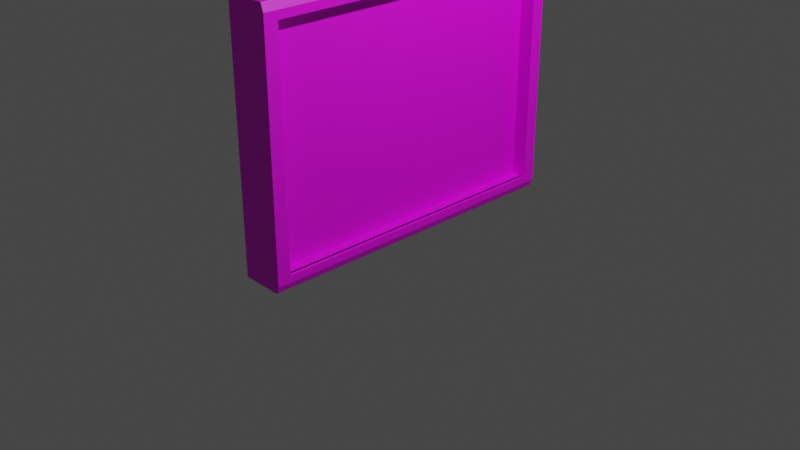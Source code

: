 # Source: LukisanRagil.blend  (saved by Blender 3.3.6; exported with 4.5.12 LTS)
import bpy
from mathutils import Matrix  # noqa: F401  (used for matrix-valued properties, if any)

bpy.ops.wm.read_factory_settings(use_empty=True)
scene = bpy.context.scene
scene.name = 'Scene'

# ---- collections
col_collection = bpy.data.collections.new('Collection'); scene.collection.children.link(col_collection)

# ---- images (referenced by path relative to the original .blend; pixels are not part of the script)
import os
ASSET_DIR = os.environ.get("B2B_ASSET_DIR", "")  # directory of the original .blend (textures are referenced by path, not embedded)
HERE = os.path.dirname(os.path.abspath(__file__))  # packed textures are extracted next to this script under _unpacked/

def load_image(name, relpath, width, height, colorspace="sRGB"):
    """Load a texture the original file referenced (path relative to the .blend, or extracted next to this script)."""
    p = next((c for c in (os.path.join(HERE, relpath), os.path.join(ASSET_DIR, relpath)) if relpath and os.path.exists(c)), "")
    if p:
        img = bpy.data.images.load(p, check_existing=True)
        img.name = name
    else:  # same state as the original file: an image datablock whose file is absent (Cycles renders it pink)
        img = bpy.data.images.new(name, width, height)
        img.source = "FILE"
        img.filepath = "//" + (relpath or name)
    img.colorspace_settings.name = colorspace
    return img
img_dark_wood_diff_1k_jpg = load_image('dark_wood_diff_1k.jpg', 'dark_wood_diff_1k.jpg', 1024, 1024, 'sRGB')
img_resources_photonews_2022_03_08_59511_664xauto_mau_adopsi_anak_i = load_image('resources_photonews_2022_03_08_59511_664xauto-mau-adopsi-anak-i', 'resources_photonews_2022_03_08_59511_664xauto-mau-adopsi-anak-ini-9-potret-ragil-mahardika-dan-suami-gaynya-yang-pengen-dipanggil-papip-mamim-2203-005.jpg', 1024, 1024, 'sRGB')

# ---- materials (node trees are filled in below, after node groups)
mat_material = bpy.data.materials.new('Material')
mat_material.alpha_threshold = 0.0
mat_material.use_transparent_shadow = False
mat_material.roughness = 0.5
mat_material.line_color = (0.0, 0.0, 0.0, 1.0)
mat_glass = bpy.data.materials.new('Glass')
mat_glass.alpha_threshold = 1.0
mat_gambar = bpy.data.materials.new('Gambar')
mat_gambar.use_transparent_shadow = False

# ---- material node trees
mat_material.use_nodes = True; mat_material.node_tree.nodes.clear()
_N = mat_material.node_tree.nodes; _L = mat_material.node_tree.links
n0 = _N.new('ShaderNodeOutputMaterial'); n0.name = 'Material Output'; n0.location = (300, 300)
n1 = _N.new('ShaderNodeBsdfPrincipled'); n1.name = 'Principled BSDF'; n1.location = (10, 300)
n1.distribution = 'GGX'
n1.subsurface_method = 'RANDOM_WALK_SKIN'
n1.inputs[3].default_value = 1.45
n1.inputs[27].default_value = (0.0, 0.0, 0.0, 1.0)
n1.inputs[28].default_value = 1.0
n2 = _N.new('ShaderNodeTexImage'); n2.name = 'Image Texture'; n2.location = (-280, 280)
n2.image = img_dark_wood_diff_1k_jpg
_L.new(n1.outputs[0], n0.inputs[0])
_L.new(n2.outputs[0], n1.inputs[0])
n0.is_active_output = True
mat_glass.use_nodes = True; mat_glass.node_tree.nodes.clear()
_N = mat_glass.node_tree.nodes; _L = mat_glass.node_tree.links
n0 = _N.new('ShaderNodeOutputMaterial'); n0.name = 'Material Output'; n0.location = (300, 300)
n1 = _N.new('ShaderNodeBsdfTransparent'); n1.name = 'Transparent BSDF'; n1.location = (10, 300)
_L.new(n1.outputs[0], n0.inputs[0])
n0.is_active_output = True
mat_gambar.use_nodes = True; mat_gambar.node_tree.nodes.clear()
_N = mat_gambar.node_tree.nodes; _L = mat_gambar.node_tree.links
n0 = _N.new('ShaderNodeBsdfPrincipled'); n0.name = 'Principled BSDF'; n0.location = (10, 300)
n0.distribution = 'GGX'
n0.subsurface_method = 'RANDOM_WALK_SKIN'
n0.inputs[3].default_value = 1.45
n0.inputs[27].default_value = (0.0, 0.0, 0.0, 1.0)
n0.inputs[28].default_value = 1.0
n1 = _N.new('ShaderNodeOutputMaterial'); n1.name = 'Material Output'; n1.location = (300, 300)
n2 = _N.new('ShaderNodeTexImage'); n2.name = 'Image Texture'; n2.location = (-280, 280)
n2.image = img_resources_photonews_2022_03_08_59511_664xauto_mau_adopsi_anak_i
n2.extension = 'EXTEND'
_L.new(n2.outputs[0], n0.inputs[0])
_L.new(n0.outputs[0], n1.inputs[0])
n1.is_active_output = True

# ---- world
world_world = bpy.data.worlds.new('World'); scene.world = world_world
world_world.use_nodes = True; world_world.node_tree.nodes.clear()
_N = world_world.node_tree.nodes; _L = world_world.node_tree.links
n0 = _N.new('ShaderNodeOutputWorld'); n0.name = 'World Output'; n0.location = (300, 300)
n1 = _N.new('ShaderNodeBackground'); n1.name = 'Background'; n1.location = (10, 300)
n1.inputs[0].default_value = (0.05088, 0.05088, 0.05088, 1.0)
_L.new(n1.outputs[0], n0.inputs[0])
n0.is_active_output = True
world_world.color = (0.05088, 0.05088, 0.05088)
world_world.use_sun_shadow = False
world_world.sun_shadow_jitter_overblur = 0.0

# ---- cameras
cam_camera = bpy.data.cameras.new('Camera')
cam_camera.clip_end = 100.0
cam_camera.ortho_scale = 7.314

# ---- lights
light_light = bpy.data.lights.new('Light', 'POINT')
light_light.transmission_factor = 0.0
light_light.energy = 1000.0
light_light.shadow_soft_size = 0.1
light_light.shadow_maximum_resolution = 0.006
light_light.use_absolute_resolution = True

# ---- meshes
me_cube = bpy.data.meshes.new('Cube')
me_cube.from_pydata([(1.0, 1.0, 1.0), (1.0, 1.0, -1.0), (1.0, -1.0, 1.0), (1.0, -1.0, -1.0), (-1.0, 1.0, 1.0), (-1.0, 1.0, -1.0), (-1.0, -1.0, 1.0), (-1.0, -1.0, -1.0), (-1.0, -0.8738, -1.0), (-1.0, -0.8738, 1.0), (-1.0, 0.8888, 1.0), (-1.0, 0.8888, -1.0), (-1.0, -1.0, 0.9192), (-1.0, 1.0, 0.9192), (1.0, -0.8738, 0.9192), (1.0, 0.8888, 0.9192), (-1.0, 1.0, -0.9188), (1.0, -0.8738, -0.9188), (1.0, 0.8888, -0.9188), (-1.0, -1.0, -0.9188), (1.999, 1.0, -1.0), (1.999, -1.0, -0.9188), (1.999, -1.0, -1.0), (1.999, -1.0, 1.0), (1.999, 0.8888, -1.0), (1.999, -0.8738, -1.0), (1.999, -0.8738, -0.9188), (1.999, 1.0, 1.0), (1.999, 0.8888, -0.9188), (1.999, -1.0, 0.9192), (1.999, -0.8738, 0.9192), (1.999, 0.8888, 0.9192), (2.231, 1.0, -0.9188), (2.231, 1.0, -1.0), (2.231, -1.0, -1.0), (2.231, -1.0, 1.0), (2.231, 0.8888, -1.0), (2.231, -0.8738, -1.0), (2.231, -0.8738, -0.9188), (2.231, 1.0, 1.0), (2.231, 0.8888, -0.9188), (2.231, 1.0, 0.9192), (2.231, -1.0, 0.9192), (2.231, -0.8738, 0.9192), (2.231, 0.8888, 0.9192), (2.521, -0.8738, 1.0), (2.521, 0.8888, -1.0), (2.521, 0.8888, 1.0), (2.521, -0.8738, -1.0), (2.521, -0.8738, -0.9188), (2.521, 0.8888, -0.9188), (2.521, -0.8738, 0.9192), (2.521, 0.8888, 0.9192), (-1.0, -0.9369, -1.0), (-1.0, -0.9369, 1.0), (1.999, -0.9369, -1.0), (2.231, -0.9369, -1.0), (2.521, -0.9369, 1.0), (2.521, -0.9369, -1.0), (-1.0, -1.0, 0.9596), (-1.0, 1.0, 0.9596), (1.999, -1.0, 0.9596), (2.231, 1.0, 0.9596), (2.231, -1.0, 0.9596), (2.521, -0.9369, 0.9596), (-1.0, 0.9444, 1.0), (-1.0, 0.9444, -1.0), (1.999, 0.9444, -1.0), (2.231, 0.9444, -1.0), (2.521, 0.9444, -1.0), (2.521, 0.9444, 1.0), (2.521, 0.9444, 0.9596), (-1.0, 1.0, -0.9636), (-1.0, -1.0, -0.9636), (1.999, -1.0, -0.9636), (2.231, 1.0, -0.9636), (2.231, -1.0, -0.9636), (2.521, -0.8738, -0.9636), (2.521, 0.8888, -0.9636), (2.521, -0.9369, -0.9636), (2.521, 0.9444, -0.9636), (1.0, -1.0, 1.0), (1.0, -1.0, -1.0), (-1.0, -1.0, 1.0), (-1.0, -1.0, -1.0), (-1.0, -1.0, 0.9192), (-1.0, -1.0, -0.9188), (1.999, -1.0, -0.9188), (1.999, -1.0, -1.0), (1.999, -1.0, 1.0), (1.999, -1.0, 0.9192), (-1.0, -1.0, 0.9596), (1.999, -1.0, 0.9596), (-1.0, -1.0, -0.9636), (1.999, -1.0, -0.9636), (-1.915, -0.9369, -1.0), (-1.915, -1.0, -1.0), (-1.915, -1.0, 0.9596), (-1.915, -1.0, 1.0), (-1.915, 1.0, -0.9636), (-1.915, 1.0, -1.0), (-1.915, 0.9444, 1.0), (-1.915, 1.0, 1.0), (-1.915, 0.8888, -1.0), (-1.915, -0.8738, -1.0), (-1.915, -0.9369, 1.0), (-1.915, -0.8738, 1.0), (-1.915, 0.8888, 1.0), (-1.915, 0.9444, -1.0), (-1.915, -1.0, -0.9188), (-1.915, -1.0, 0.9192), (-1.915, 1.0, 0.9596), (-1.915, 1.0, 0.9192), (-1.915, 1.0, -0.9188), (-1.915, -1.0, -0.9636)], [], [(15, 18, 28, 31), (18, 15, 14, 17), (18, 17, 26, 28), (74, 22, 34, 76, 42, 63, 35, 23, 61, 29, 21), (17, 14, 30, 26), (30, 31, 44, 43), (28, 26, 38, 40), (25, 24, 36, 37), (14, 15, 31, 30), (43, 44, 52, 51), (40, 38, 49, 50), (37, 36, 46, 48), (44, 40, 50, 52), (56, 37, 48, 58), (27, 39, 62, 41, 32, 75, 33, 20, 1, 5, 72, 16, 13, 60, 4, 0), (67, 20, 33, 68), (40, 44, 43, 38), (55, 25, 37, 56), (31, 28, 26, 30), (45, 57, 64, 71, 70, 47), (35, 63, 64, 57), (33, 75, 80, 69), (78, 50, 49, 77), (62, 71, 80, 75, 32, 41), (39, 70, 71, 62), (68, 33, 69), (38, 43, 51, 49), (22, 55, 56, 34), (34, 56, 58), (65, 4, 102, 101), (49, 51, 52, 50, 78, 80, 71, 64, 79, 77), (36, 68, 69, 46), (24, 67, 68, 36), (78, 77, 79, 58, 48, 46, 69, 80), (3, 7, 53, 8, 11, 66, 5, 1, 20, 67, 24, 25, 55, 22), (58, 79, 64, 63, 42, 76, 34), (54, 6, 2, 23, 35, 57, 45, 47, 70, 39, 27, 0, 4, 65, 10, 9), (81, 83, 91, 85, 86, 93, 84, 82, 88, 94, 87, 90, 92, 89), (101, 102, 111, 112, 113, 99, 100, 108, 103, 104, 95, 96, 114, 109, 110, 97, 98, 105, 106, 107), (19, 12, 110, 109), (73, 19, 109, 114), (53, 7, 96, 95), (60, 13, 112, 111), (16, 72, 99, 113), (11, 8, 104, 103), (7, 73, 114, 96), (54, 9, 106, 105), (8, 53, 95, 104), (59, 6, 98, 97), (6, 54, 105, 98), (72, 5, 100, 99), (12, 59, 97, 110), (9, 10, 107, 106), (10, 65, 101, 107), (13, 16, 113, 112), (4, 60, 111, 102), (66, 11, 103, 108), (5, 66, 108, 100)])
me_cube.polygons.foreach_set('material_index', [0, 2, 0, 0, 0, 0, 0, 0, 0, 0, 0, 0, 0, 0, 0, 0, 1, 0, 1, 0, 0, 0, 0, 0, 0, 0, 0, 0, 0, 0, 0, 0, 0, 0, 0, 0, 0, 0, 2, 0, 0, 0, 0, 0, 0, 0, 0, 0, 0, 0, 0, 0, 0, 0, 0, 0, 0, 0])
_uv = me_cube.uv_layers.new(name='UVMap')
_uv.uv.foreach_set('vector', [0.6149, 0.5139, 0.3852, 0.5139, 0.3852, 0.5139, 0.6149, 0.5139, -3.21e-05, -0.004111, 1.002, -0.0003159, 1.006, 1.002, -3.21e-05, 1.006, 0.3852, 0.5139, 0.3852, 0.7342, 0.3852, 0.7342, 0.3852, 0.5139, 0.3796, 0.75, 0.375, 0.75, 0.375, 0.75, 0.3796, 0.75, 0.6149, 0.75, 0.62, 0.75, 0.625, 0.75, 0.625, 0.75, 0.62, 0.75, 0.6149, 0.75, 0.3852, 0.75, 0.3852, 0.7342, 0.6149, 0.7342, 0.6149, 0.7342, 0.3852, 0.7342, 0.6149, 0.7342, 0.6149, 0.5139, 0.6149, 0.5139, 0.6149, 0.7342, 0.3852, 0.5139, 0.3852, 0.7342, 0.3852, 0.7342, 0.3852, 0.5139, 0.375, 0.7342, 0.375, 0.5139, 0.375, 0.5139, 0.375, 0.7342, 0.6149, 0.7342, 0.6149, 0.5139, 0.6149, 0.5139, 0.6149, 0.7342, 0.6149, 0.7342, 0.6149, 0.5139, 0.6149, 0.5139, 0.6149, 0.7342, 0.3852, 0.5139, 0.3852, 0.7342, 0.3852, 0.7342, 0.3852, 0.5139, 0.375, 0.7342, 0.375, 0.5139, 0.375, 0.5139, 0.375, 0.7342, 0.6149, 0.5139, 0.3852, 0.5139, 0.3852, 0.5139, 0.6149, 0.5139, 0.375, 0.7421, 0.375, 0.7342, 0.375, 0.7342, 0.375, 0.7421, 0.625, 0.5, 0.625, 0.5, 0.62, 0.5, 0.6149, 0.5, 0.3852, 0.5, 0.3796, 0.5, 0.375, 0.5, 0.375, 0.5, 0.375, 0.5, 0.375, 0.25, 0.3796, 0.25, 0.3852, 0.25, 0.6149, 0.25, 0.62, 0.25, 0.625, 0.25, 0.625, 0.5, 0.375, 0.5069, 0.375, 0.5, 0.375, 0.5, 0.375, 0.5069, 0.3852, 0.5139, 0.6149, 0.5139, 0.6149, 0.7342, 0.3852, 0.7342, 0.375, 0.7421, 0.375, 0.7342, 0.375, 0.7342, 0.375, 0.7421, 0.6149, 0.5139, 0.3852, 0.5139, 0.3852, 0.7342, 0.6149, 0.7342, 0.625, 0.7342, 0.625, 0.7421, 0.62, 0.7421, 0.62, 0.5069, 0.625, 0.5069, 0.625, 0.5139, 0.625, 0.75, 0.62, 0.75, 0.62, 0.7421, 0.625, 0.7421, 0.375, 0.5, 0.3796, 0.5, 0.3796, 0.5069, 0.375, 0.5069, 0.3796, 0.5139, 0.3852, 0.5139, 0.3852, 0.7342, 0.3796, 0.7342, 0.62, 0.5, 0.62, 0.5069, 0.3796, 0.5069, 0.3796, 0.5, 0.3852, 0.5, 0.6149, 0.5, 0.625, 0.5, 0.625, 0.5069, 0.62, 0.5069, 0.62, 0.5, 0.375, 0.5069, 0.375, 0.5, 0.375, 0.5069, 0.3852, 0.7342, 0.6149, 0.7342, 0.6149, 0.7342, 0.3852, 0.7342, 0.375, 0.75, 0.375, 0.7421, 0.375, 0.7421, 0.375, 0.75, 0.375, 0.75, 0.375, 0.7421, 0.375, 0.7421, 0.875, 0.5069, 0.875, 0.5, 0.875, 0.5, 0.875, 0.5069, 0.3852, 0.7342, 0.6149, 0.7342, 0.6149, 0.5139, 0.3852, 0.5139, 0.3796, 0.5139, 0.3796, 0.5069, 0.62, 0.5069, 0.62, 0.7421, 0.3796, 0.7421, 0.3796, 0.7342, 0.375, 0.5139, 0.375, 0.5069, 0.375, 0.5069, 0.375, 0.5139, 0.375, 0.5139, 0.375, 0.5069, 0.375, 0.5069, 0.375, 0.5139, 0.3796, 0.5139, 0.3796, 0.7342, 0.3796, 0.7421, 0.375, 0.7421, 0.375, 0.7342, 0.375, 0.5139, 0.375, 0.5069, 0.3796, 0.5069, 0.375, 0.75, 0.125, 0.75, 0.125, 0.7421, 0.125, 0.7342, 0.125, 0.5139, 0.125, 0.5069, 0.125, 0.5, 0.375, 0.5, 0.375, 0.5, 0.375, 0.5069, 0.375, 0.5139, 0.375, 0.7342, 0.375, 0.7421, 0.375, 0.75, 0.375, 0.7421, 0.3796, 0.7421, 0.62, 0.7421, 0.62, 0.75, 0.6149, 0.75, 0.3796, 0.75, 0.375, 0.75, 0.875, 0.7421, 0.875, 0.75, 0.625, 0.75, 0.625, 0.75, 0.625, 0.75, 0.625, 0.7421, 0.625, 0.7342, 0.625, 0.5139, 0.625, 0.5069, 0.625, 0.5, 0.625, 0.5, 0.625, 0.5, 0.875, 0.5, 0.875, 0.5069, 0.875, 0.5139, 0.875, 0.7342, 0.625, 0.75, 0.625, 1.0, 0.62, 1.0, 0.6149, 1.0, 0.3852, 1.0, 0.3796, 1.0, 0.375, 1.0, 0.375, 0.75, 0.375, 0.75, 0.3796, 0.75, 0.3852, 0.75, 0.6149, 0.75, 0.62, 0.75, 0.625, 0.75, 0.625, 0.2431, 0.625, 0.25, 0.62, 0.25, 0.6149, 0.25, 0.3852, 0.25, 0.3796, 0.25, 0.375, 0.25, 0.375, 0.2431, 0.375, 0.2361, 0.375, 0.01577, 0.375, 0.007884, 0.375, 0.0, 0.3796, 0.0, 0.3852, 0.0, 0.6149, 0.0, 0.62, 0.0, 0.625, 0.0, 0.625, 0.007884, 0.625, 0.01577, 0.625, 0.2361, 0.0, 0.0, 0.0, 0.0, 0.0, 0.0, 0.0, 0.0, 0.0, 0.0, 0.0, 0.0, 0.0, 0.0, 0.0, 0.0, 0.125, 0.7421, 0.125, 0.75, 0.125, 0.75, 0.125, 0.7421, 0.62, 0.25, 0.6149, 0.25, 0.6149, 0.25, 0.62, 0.25, 0.3852, 0.25, 0.3796, 0.25, 0.3796, 0.25, 0.3852, 0.25, 0.125, 0.5139, 0.125, 0.7342, 0.125, 0.7342, 0.125, 0.5139, 0.0, 0.0, 0.0, 0.0, 0.0, 0.0, 0.0, 0.0, 0.875, 0.7421, 0.875, 0.7342, 0.875, 0.7342, 0.875, 0.7421, 0.125, 0.7342, 0.125, 0.7421, 0.125, 0.7421, 0.125, 0.7342, 0.0, 0.0, 0.0, 0.0, 0.0, 0.0, 0.0, 0.0, 0.875, 0.75, 0.875, 0.7421, 0.875, 0.7421, 0.875, 0.75, 0.3796, 0.25, 0.375, 0.25, 0.375, 0.25, 0.3796, 0.25, 0.0, 0.0, 0.0, 0.0, 0.0, 0.0, 0.0, 0.0, 0.875, 0.7342, 0.875, 0.5139, 0.875, 0.5139, 0.875, 0.7342, 0.875, 0.5139, 0.875, 0.5069, 0.875, 0.5069, 0.875, 0.5139, 0.6149, 0.25, 0.3852, 0.25, 0.3852, 0.25, 0.6149, 0.25, 0.625, 0.25, 0.62, 0.25, 0.62, 0.25, 0.625, 0.25, 0.125, 0.5069, 0.125, 0.5139, 0.125, 0.5139, 0.125, 0.5069, 0.125, 0.5, 0.125, 0.5069, 0.125, 0.5069, 0.125, 0.5])
me_cube.materials.append(mat_material)
me_cube.materials.append(mat_glass)
me_cube.materials.append(mat_gambar)
me_cube.use_mirror_vertex_groups = False
me_cube.update()

# ---- objects
ob_cube = bpy.data.objects.new('Cube', me_cube)
ob_light = bpy.data.objects.new('Light', light_light)
ob_camera = bpy.data.objects.new('Camera', cam_camera)

# ---- transforms, parenting, visibility, modifiers, constraints
ob_cube.location = (0.0, 0.0, 2.023)
ob_cube.rotation_euler = (-1.571, -0.0, 0.0)
ob_cube.scale = (0.107, 1.344, 1.746)
ob_cube.lock_rotations_4d = False
ob_cube.empty_display_type = 'ARROWS'
ob_cube.lineart.crease_threshold = 0.0
ob_light.location = (4.076, 1.005, 6.67)
ob_light.rotation_euler = (0.6503, 0.05522, 1.866)
ob_light.lock_rotations_4d = False
ob_light.empty_display_type = 'ARROWS'
ob_light.color = (0.0, 0.0, 0.0, 0.0)
ob_light.lineart.crease_threshold = 0.0
ob_camera.location = (7.359, -6.926, 5.725)
ob_camera.rotation_euler = (1.109, 0.0, 0.8149)
ob_camera.lock_rotations_4d = False
ob_camera.empty_display_type = 'ARROWS'
ob_camera.color = (0.0, 0.0, 0.0, 0.0)
ob_camera.display_type = 'WIRE'
ob_camera.lineart.crease_threshold = 0.0

# ---- collection membership
col_collection.objects.link(ob_cube)
col_collection.objects.link(ob_light)
col_collection.objects.link(ob_camera)

# ---- scene / render settings (as saved in the file)
scene.camera = ob_camera
scene.frame_start = 1; scene.frame_end = 250; scene.frame_set(1)
scene.render.engine = 'BLENDER_EEVEE_NEXT'
scene.cycles.sampling_pattern = 'TABULATED_SOBOL'
scene.cycles.use_light_tree = False
scene.view_settings.view_transform = 'Filmic'
bpy.context.view_layer.update()
